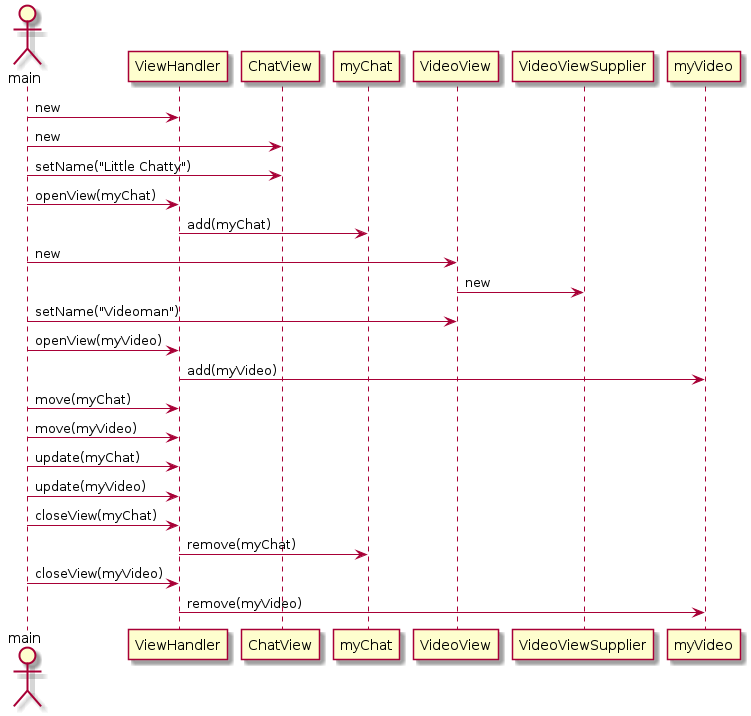

The diagram above was rendered by PlantUML. Its source (embedded in the PNG):
@startuml
actor main
main -> ViewHandler : new
main -> ChatView : new
main -> ChatView : setName("Little Chatty")

main -> ViewHandler : openView(myChat)
ViewHandler -> myChat : add(myChat)

main -> VideoView : new
VideoView -> VideoViewSupplier : new
main -> VideoView : setName("Videoman")

main -> ViewHandler : openView(myVideo)
ViewHandler -> myVideo : add(myVideo)

main -> ViewHandler : move(myChat)
main -> ViewHandler : move(myVideo)
main -> ViewHandler : update(myChat)
main -> ViewHandler : update(myVideo)

main -> ViewHandler : closeView(myChat)
ViewHandler -> myChat : remove(myChat)

main -> ViewHandler : closeView(myVideo)
ViewHandler -> myVideo : remove(myVideo)

deactivate main
@enduml